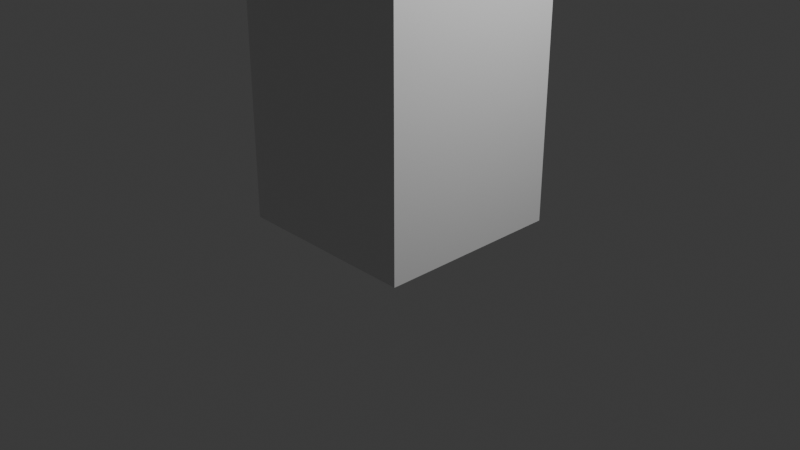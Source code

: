 # Source: Standard_Human_Height.blend  (saved by Blender 5.1.30; exported with 4.5.12 LTS)
import bpy
from mathutils import Matrix  # noqa: F401  (used for matrix-valued properties, if any)

bpy.ops.wm.read_factory_settings(use_empty=True)
scene = bpy.context.scene
scene.name = 'Scene'

# ---- collections
col_collection = bpy.data.collections.new('Collection'); scene.collection.children.link(col_collection)

# ---- materials (node trees are filled in below, after node groups)
mat_material = bpy.data.materials.new('Material')
mat_material.alpha_threshold = 0.0
mat_material.use_backface_culling_lightprobe_volume = False
mat_material.roughness = 0.5
mat_material.line_color = (0.0, 0.0, 0.0, 1.0)

# ---- material node trees
mat_material.use_nodes = True; mat_material.node_tree.nodes.clear()
_N = mat_material.node_tree.nodes; _L = mat_material.node_tree.links
n0 = _N.new('ShaderNodeOutputMaterial'); n0.name = 'Material Output'; n0.location = (200, 100)
n1 = _N.new('ShaderNodeBsdfPrincipled'); n1.name = 'Principled BSDF'; n1.location = (-200, 100)
_L.new(n1.outputs[0], n0.inputs[0])
n0.is_active_output = True

# ---- world
world_world = bpy.data.worlds.new('World'); scene.world = world_world
world_world.use_nodes = True; world_world.node_tree.nodes.clear()
_N = world_world.node_tree.nodes; _L = world_world.node_tree.links
n0 = _N.new('ShaderNodeOutputWorld'); n0.name = 'World Output'; n0.location = (200, 100)
n1 = _N.new('ShaderNodeBackground'); n1.name = 'Background'; n1.location = (-200, 100)
n1.inputs[0].default_value = (0.05088, 0.05088, 0.05088, 1.0)
_L.new(n1.outputs[0], n0.inputs[0])
n0.is_active_output = True
world_world.color = (0.05088, 0.05088, 0.05088)
world_world.sun_shadow_jitter_overblur = 0.0

# ---- cameras
cam_camera = bpy.data.cameras.new('Camera')
cam_camera.clip_end = 100.0
cam_camera.ortho_scale = 7.314

# ---- lights
light_light = bpy.data.lights.new('Light', 'POINT')
light_light.energy = 1000.0
light_light.shadow_soft_size = 0.1

# ---- meshes
me_cube = bpy.data.meshes.new('Cube')
me_cube.from_pydata([(1.0, 1.0, 1.0), (1.0, 1.0, -1.0), (1.0, -1.0, 1.0), (1.0, -1.0, -1.0), (-1.0, 1.0, 1.0), (-1.0, 1.0, -1.0), (-1.0, -1.0, 1.0), (-1.0, -1.0, -1.0)], [], [(0, 4, 6, 2), (3, 2, 6, 7), (7, 6, 4, 5), (5, 1, 3, 7), (1, 0, 2, 3), (5, 4, 0, 1)])
_uv = me_cube.uv_layers.new(name='UVMap')
_uv.uv.foreach_set('vector', [0.625, 0.5, 0.875, 0.5, 0.875, 0.75, 0.625, 0.75, 0.375, 0.75, 0.625, 0.75, 0.625, 1.0, 0.375, 1.0, 0.375, 0.0, 0.625, 0.0, 0.625, 0.25, 0.375, 0.25, 0.125, 0.5, 0.375, 0.5, 0.375, 0.75, 0.125, 0.75, 0.375, 0.5, 0.625, 0.5, 0.625, 0.75, 0.375, 0.75, 0.375, 0.25, 0.625, 0.25, 0.625, 0.5, 0.375, 0.5])
me_cube.materials.append(mat_material)
me_cube.use_mirror_vertex_groups = False
me_cube.update()

# ---- objects
ob_cube = bpy.data.objects.new('Cube', me_cube)
ob_light = bpy.data.objects.new('Light', light_light)
ob_camera = bpy.data.objects.new('Camera', cam_camera)

# ---- transforms, parenting, visibility, modifiers, constraints
ob_cube.location = (0.0, 0.0, 1.701)
ob_cube.scale = (1.0, 1.0, 1.7)
ob_cube.lock_rotations_4d = False
ob_cube.empty_display_type = 'ARROWS'
ob_cube.lineart.crease_threshold = 0.0
ob_light.location = (4.076, 1.005, 5.904)
ob_light.rotation_euler = (0.6503, 0.05522, 1.866)
ob_light.lock_rotations_4d = False
ob_light.empty_display_type = 'ARROWS'
ob_light.color = (0.0, 0.0, 0.0, 0.0)
ob_light.lineart.crease_threshold = 0.0
ob_camera.location = (7.359, -6.926, 4.958)
ob_camera.rotation_euler = (1.109, 0.0, 0.8149)
ob_camera.lock_rotations_4d = False
ob_camera.empty_display_type = 'ARROWS'
ob_camera.color = (0.0, 0.0, 0.0, 0.0)
ob_camera.display_type = 'WIRE'
ob_camera.lineart.crease_threshold = 0.0

# ---- collection membership
col_collection.objects.link(ob_cube)
col_collection.objects.link(ob_light)
col_collection.objects.link(ob_camera)

# ---- scene / render settings (as saved in the file)
scene.camera = ob_camera
scene.frame_start = 1; scene.frame_end = 250; scene.frame_set(1)
scene.render.engine = 'BLENDER_EEVEE_NEXT'
scene.render.bake_bias = 0.0
scene.render.bake_samples = 0
scene.cycles.sampling_pattern = 'TABULATED_SOBOL'
scene.eevee.use_volume_custom_range = False
bpy.context.view_layer.update()
